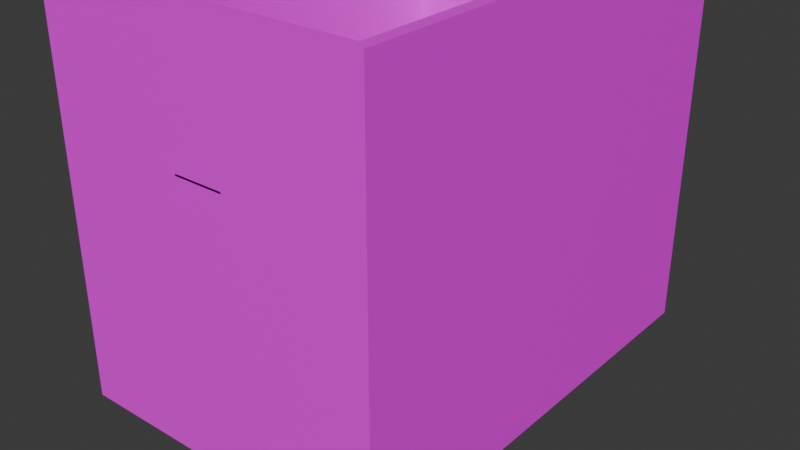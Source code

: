 # Source: box.blend  (saved by Blender 5.1.29; exported with 4.5.12 LTS)
import bpy
from mathutils import Matrix  # noqa: F401  (used for matrix-valued properties, if any)

bpy.ops.wm.read_factory_settings(use_empty=True)
scene = bpy.context.scene
scene.name = 'Scene'

# ---- collections
col_collection = bpy.data.collections.new('Collection'); scene.collection.children.link(col_collection)

# ---- images (referenced by path relative to the original .blend; pixels are not part of the script)
import os
ASSET_DIR = os.environ.get("B2B_ASSET_DIR", "")  # directory of the original .blend (textures are referenced by path, not embedded)
HERE = os.path.dirname(os.path.abspath(__file__))  # packed textures are extracted next to this script under _unpacked/

def load_image(name, relpath, width, height, colorspace="sRGB"):
    """Load a texture the original file referenced (path relative to the .blend, or extracted next to this script)."""
    p = next((c for c in (os.path.join(HERE, relpath), os.path.join(ASSET_DIR, relpath)) if relpath and os.path.exists(c)), "")
    if p:
        img = bpy.data.images.load(p, check_existing=True)
        img.name = name
    else:  # same state as the original file: an image datablock whose file is absent (Cycles renders it pink)
        img = bpy.data.images.new(name, width, height)
        img.source = "FILE"
        img.filepath = "//" + (relpath or name)
    img.colorspace_settings.name = colorspace
    return img
img_industrial_skies_1x_png_001 = load_image('industrial-skies-1x.png.001', 'industrial-skies-1x.png', 1024, 1024, 'sRGB')

# ---- materials (node trees are filled in below, after node groups)
mat_material = bpy.data.materials.new('Material')
mat_material.alpha_threshold = 0.0
mat_material.use_backface_culling_lightprobe_volume = False
mat_material.use_transparent_shadow = False
mat_material.roughness = 0.5
mat_material.line_color = (0.0, 0.0, 0.0, 1.0)

# ---- material node trees
mat_material.use_nodes = True; mat_material.node_tree.nodes.clear()
_N = mat_material.node_tree.nodes; _L = mat_material.node_tree.links
n0 = _N.new('ShaderNodeOutputMaterial'); n0.name = 'Material Output'; n0.location = (300, 300)
n1 = _N.new('ShaderNodeBsdfPrincipled'); n1.name = 'Principled BSDF'; n1.location = (10, 300)
n1.inputs[3].default_value = 1.45
n2 = _N.new('ShaderNodeTexImage'); n2.name = 'Image Texture'; n2.location = (-305, 279)
n2.image = img_industrial_skies_1x_png_001
n2.interpolation = 'Closest'
_L.new(n1.outputs[0], n0.inputs[0])
_L.new(n2.outputs[0], n1.inputs[0])
n0.is_active_output = True

# ---- world
world_world = bpy.data.worlds.new('World'); scene.world = world_world
world_world.use_nodes = True; world_world.node_tree.nodes.clear()
_N = world_world.node_tree.nodes; _L = world_world.node_tree.links
n0 = _N.new('ShaderNodeOutputWorld'); n0.name = 'World Output'; n0.location = (300, 300)
n1 = _N.new('ShaderNodeBackground'); n1.name = 'Background'; n1.location = (10, 300)
n1.inputs[0].default_value = (0.05088, 0.05088, 0.05088, 1.0)
_L.new(n1.outputs[0], n0.inputs[0])
n0.is_active_output = True
world_world.color = (0.05088, 0.05088, 0.05088)
world_world.use_sun_shadow = False
world_world.sun_shadow_jitter_overblur = 0.0

# ---- meshes
me_cube = bpy.data.meshes.new('Cube')
me_cube.from_pydata([(0.9259, 1.328, 0.7282), (1.0, 1.402, -0.7282), (0.9259, -1.328, 0.7282), (1.0, -1.402, -0.7282), (-0.9259, 1.328, 0.7282), (-1.0, 1.402, -0.7282), (-0.9259, -1.328, 0.7282), (-1.0, -1.402, -0.7282), (1.0, -1.402, 0.7282), (-1.0, -1.402, 0.7282), (1.0, 1.402, 0.7282), (-1.0, 1.402, 0.7282), (0.9259, -1.328, -0.6596), (-0.9259, -1.328, -0.6596), (0.9259, 1.328, -0.6596), (-0.9259, 1.328, -0.6596), (-1.0, 1.328, -0.7282), (1.0, 1.328, 0.7282), (-1.0, 1.328, 0.7282), (1.0, 1.328, -0.7282), (-0.9259, 1.328, 0.7282), (1.0, -1.328, 0.7282), (-0.9259, -1.402, 0.7952), (-1.0, -1.328, -0.7282), (-0.9259, 1.402, 0.7282), (-0.9259, -1.402, -0.7282), (-1.0, -1.328, 0.7282), (1.0, -1.328, -0.7282), (-0.9259, -1.402, 0.7282), (-0.9259, 1.402, -0.7282), (0.9259, -1.402, 0.7952), (-0.9259, 1.328, -0.6596), (-0.9259, 1.328, -0.7282), (-0.9259, -1.328, -0.7282), (0.9259, -1.402, -0.7282), (0.9259, 1.402, 0.7282), (0.9259, -1.328, -0.7282), (0.9259, 1.328, 0.7282), (0.9259, 1.328, -0.6596), (-0.9259, 1.402, 0.7952), (-0.9259, 1.328, 0.7952), (0.9259, 1.328, -0.7282), (0.9259, -1.402, 0.7282), (0.9259, 1.402, -0.7282), (0.9259, 1.402, 0.7952), (0.9259, 1.328, 0.7952), (0.9259, -1.328, 0.7952), (-0.9259, -1.328, 0.7952), (-0.9259, -1.328, 1.694), (-0.9259, -1.402, 1.694), (-0.9259, 1.328, 1.694), (0.9259, 1.328, 1.694), (-0.9259, 1.402, 1.694), (0.9259, 1.402, 1.694), (0.9259, -1.328, 1.694), (0.9259, -1.402, 1.694), (-0.9259, -1.402, 0.7947), (-1.0, -1.402, 0.7947), (1.0, -1.328, 0.7947), (1.0, -1.402, 0.7947), (-1.0, 1.328, 0.7947), (-1.0, 1.402, 0.7947), (0.9259, 1.402, 0.7947), (1.0, 1.402, 0.7947), (0.9259, 1.328, 0.7947), (0.9259, 1.328, 0.7947), (0.9259, -1.328, 0.7947), (-0.9259, -1.328, 0.7947), (-0.9259, 1.328, 0.7947), (1.0, 1.328, 0.7947), (-1.0, -1.328, 0.7947), (-0.9259, 1.328, 0.7947), (-0.9259, 1.402, 0.7947), (0.9259, -1.402, 0.7947), (-0.9259, -1.402, 1.701), (-1.0, -1.402, 1.701), (1.0, -1.328, 1.701), (1.0, -1.402, 1.701), (-1.0, 1.328, 1.701), (-1.0, 1.402, 1.701), (0.9259, 1.402, 1.701), (1.0, 1.402, 1.701), (0.9259, 1.328, 1.701), (0.9259, 1.328, 1.701), (0.9259, -1.328, 1.701), (-0.9259, -1.328, 1.701), (-0.9259, 1.328, 1.701), (1.0, 1.328, 1.701), (-1.0, -1.328, 1.701), (-0.9259, 1.328, 1.701), (-0.9259, 1.402, 1.701), (0.9259, -1.402, 1.701), (-1.0, -1.402, 0.8666), (-0.9259, -1.402, 0.8666), (-0.9259, 1.328, 0.8666), (-0.9259, 1.402, 0.8666), (-0.9259, 1.328, 0.8666), (-0.9259, -1.328, 0.8666), (-1.0, 1.402, 0.8666), (-1.0, 1.328, 0.8666), (-1.0, -1.328, 0.8666), (0.9259, -1.402, 0.8666), (1.0, -1.402, 0.8666), (1.0, -1.328, 0.8666), (1.0, 1.328, 0.8666), (1.0, 1.402, 0.8666), (0.9259, -1.328, 0.8666), (0.9259, 1.328, 0.8666), (0.9259, 1.402, 0.8666), (0.9259, 1.328, 0.8666)], [], [(40, 45, 51, 50), (25, 28, 9, 7), (16, 18, 11, 5), (36, 27, 3, 34), (27, 21, 8, 3), (43, 35, 10, 1), (4, 20, 71, 68), (18, 26, 70, 60), (37, 0, 65, 64), (21, 17, 69, 58), (38, 31, 13, 12), (16, 32, 33, 23), (39, 40, 50, 52), (20, 4, 15, 31), (5, 29, 32, 16), (37, 20, 31, 38), (42, 8, 59, 73), (24, 11, 61, 72), (1, 10, 17, 19), (43, 1, 19, 41), (23, 26, 18, 16), (2, 0, 14, 12), (7, 9, 26, 23), (8, 21, 58, 59), (4, 6, 13, 15), (31, 15, 13), (2, 42, 73, 66), (19, 17, 21, 27), (41, 19, 27, 36), (17, 10, 63, 69), (28, 42, 30, 22), (5, 11, 24, 29), (23, 33, 25, 7), (34, 42, 28, 25), (3, 8, 42, 34), (9, 28, 56, 57), (32, 41, 36, 33), (29, 43, 41, 32), (0, 37, 38, 14), (6, 2, 12, 13), (14, 38, 12), (6, 28, 22, 47), (29, 24, 35, 43), (33, 36, 34, 25), (20, 37, 45, 40), (35, 24, 39, 44), (37, 35, 44, 45), (2, 6, 47, 46), (24, 20, 40, 39), (42, 2, 46, 30), (54, 48, 49, 55), (50, 51, 53, 52), (45, 44, 53, 51), (46, 47, 48, 54), (30, 46, 54, 55), (47, 22, 49, 48), (22, 30, 55, 49), (44, 39, 52, 53), (106, 101, 91, 84), (104, 105, 81, 87), (95, 98, 79, 90), (102, 103, 76, 77), (93, 97, 85, 74), (96, 94, 89, 86), (92, 93, 74, 75), (101, 102, 77, 91), (103, 104, 87, 76), (94, 95, 90, 89), (35, 37, 64, 62), (11, 18, 60, 61), (20, 24, 72, 71), (6, 4, 68, 67), (10, 35, 62, 63), (28, 6, 67, 56), (26, 9, 57, 70), (0, 2, 66, 65), (85, 75, 74), (84, 77, 76), (86, 79, 78), (82, 83, 81, 80), (85, 86, 78, 88), (83, 87, 81), (85, 88, 75), (83, 84, 76, 87), (86, 89, 90, 79), (84, 91, 77), (98, 99, 78, 79), (99, 100, 88, 78), (108, 107, 82, 80), (105, 108, 80, 81), (100, 92, 75, 88), (107, 109, 83, 82), (97, 96, 86, 85), (109, 106, 84, 83), (67, 68, 96, 97), (70, 57, 92, 100), (60, 70, 100, 99), (61, 60, 99, 98), (71, 72, 95, 94), (57, 56, 93, 92), (68, 71, 94, 96), (56, 67, 97, 93), (72, 61, 98, 95), (65, 66, 106, 109), (64, 65, 109, 107), (63, 62, 108, 105), (62, 64, 107, 108), (58, 69, 104, 103), (73, 59, 102, 101), (59, 58, 103, 102), (69, 63, 105, 104), (66, 73, 101, 106)])
_uv = me_cube.uv_layers.new(name='UVMap')
_uv.uv.foreach_set('vector', [0.6504, 0.3984, 0.6504, 0.3984, 0.6504, 0.3984, 0.6504, 0.3984, 0.6504, 0.3984, 0.6504, 0.3984, 0.6504, 0.3984, 0.6504, 0.3984, 0.6504, 0.3984, 0.6504, 0.3984, 0.6504, 0.3984, 0.6504, 0.3984, 0.6504, 0.3984, 0.6504, 0.3984, 0.6504, 0.3984, 0.6504, 0.3984, 0.6504, 0.3984, 0.6504, 0.3984, 0.6504, 0.3984, 0.6504, 0.3984, 0.6504, 0.3984, 0.6504, 0.3984, 0.6504, 0.3984, 0.6504, 0.3984, 0.6504, 0.3984, 0.6504, 0.3984, 0.6504, 0.3984, 0.6504, 0.3984, 0.6504, 0.3984, 0.6504, 0.3984, 0.6504, 0.3984, 0.6504, 0.3984, 0.6504, 0.3984, 0.6504, 0.3984, 0.6504, 0.3984, 0.6504, 0.3984, 0.6504, 0.3984, 0.6504, 0.3984, 0.6504, 0.3984, 0.6504, 0.3984, 0.6504, 0.3984, 0.6504, 0.3984, 0.6504, 0.3984, 0.6504, 0.3984, 0.6504, 0.3984, 0.6504, 0.3984, 0.6504, 0.3984, 0.6504, 0.3984, 0.6504, 0.3984, 0.6504, 0.3984, 0.6504, 0.3984, 0.6504, 0.3984, 0.6504, 0.3984, 0.6504, 0.3984, 0.6504, 0.3984, 0.6504, 0.3984, 0.6504, 0.3984, 0.6504, 0.3984, 0.6504, 0.3984, 0.6504, 0.3984, 0.6504, 0.3984, 0.6504, 0.3984, 0.6504, 0.3984, 0.6504, 0.3984, 0.6504, 0.3984, 0.6504, 0.3984, 0.6504, 0.3984, 0.6504, 0.3984, 0.6504, 0.3984, 0.6504, 0.3984, 0.6504, 0.3984, 0.6504, 0.3984, 0.6504, 0.3984, 0.6504, 0.3984, 0.6504, 0.3984, 0.6504, 0.3984, 0.6504, 0.3984, 0.6504, 0.3984, 0.6504, 0.3984, 0.6504, 0.3984, 0.6504, 0.3984, 0.6504, 0.3984, 0.6504, 0.3984, 0.6504, 0.3984, 0.6504, 0.3984, 0.6504, 0.3984, 0.6504, 0.3984, 0.6504, 0.3984, 0.6504, 0.3984, 0.6504, 0.3984, 0.6504, 0.3984, 0.6504, 0.3984, 0.6504, 0.3984, 0.6504, 0.3984, 0.6504, 0.3984, 0.6504, 0.3984, 0.6504, 0.3984, 0.6504, 0.3984, 0.6504, 0.3984, 0.6504, 0.3984, 0.6504, 0.3984, 0.6504, 0.3984, 0.6504, 0.3984, 0.6504, 0.3984, 0.6504, 0.3984, 0.6504, 0.3984, 0.6504, 0.3984, 0.6504, 0.3984, 0.6504, 0.3984, 0.6504, 0.3984, 0.6504, 0.3984, 0.6504, 0.3984, 0.6504, 0.3984, 0.6504, 0.3984, 0.6504, 0.3984, 0.6504, 0.3984, 0.6504, 0.3984, 0.6504, 0.3984, 0.6504, 0.3984, 0.6504, 0.3984, 0.6504, 0.3984, 0.6504, 0.3984, 0.6504, 0.3984, 0.6504, 0.3984, 0.6504, 0.3984, 0.6504, 0.3984, 0.6504, 0.3984, 0.6504, 0.3984, 0.6504, 0.3984, 0.6504, 0.3984, 0.6504, 0.3984, 0.6504, 0.3984, 0.6504, 0.3984, 0.6504, 0.3984, 0.6504, 0.3984, 0.6504, 0.3984, 0.6504, 0.3984, 0.6504, 0.3984, 0.6504, 0.3984, 0.6504, 0.3984, 0.6504, 0.3984, 0.6504, 0.3984, 0.6504, 0.3984, 0.6504, 0.3984, 0.6504, 0.3984, 0.6504, 0.3984, 0.6504, 0.3984, 0.6504, 0.3984, 0.6504, 0.3984, 0.6504, 0.3984, 0.6504, 0.3984, 0.6504, 0.3984, 0.6504, 0.3984, 0.6504, 0.3984, 0.6504, 0.3984, 0.6504, 0.3984, 0.6504, 0.3984, 0.6504, 0.3984, 0.6504, 0.3984, 0.6504, 0.3984, 0.6504, 0.3984, 0.6504, 0.3984, 0.6504, 0.3984, 0.6504, 0.3984, 0.6504, 0.3984, 0.6504, 0.3984, 0.6504, 0.3984, 0.6504, 0.3984, 0.6504, 0.3984, 0.6504, 0.3984, 0.6504, 0.3984, 0.6504, 0.3984, 0.6504, 0.3984, 0.6504, 0.3984, 0.6504, 0.3984, 0.6504, 0.3984, 0.6504, 0.3984, 0.6504, 0.3984, 0.6504, 0.3984, 0.6504, 0.3984, 0.6504, 0.3984, 0.6504, 0.3984, 0.6504, 0.3984, 0.6504, 0.3984, 0.6504, 0.3984, 0.6504, 0.3984, 0.6504, 0.3984, 0.6504, 0.3984, 0.6504, 0.3984, 0.6504, 0.3984, 0.6504, 0.3984, 0.6504, 0.3984, 0.6504, 0.3984, 0.6504, 0.3984, 0.6504, 0.3984, 0.6504, 0.3984, 0.6504, 0.3984, 0.6504, 0.3984, 0.6504, 0.3984, 0.6504, 0.3984, 0.6504, 0.3984, 0.6504, 0.3984, 0.6504, 0.3984, 0.6504, 0.3984, 0.6504, 0.3984, 0.6504, 0.3984, 0.6504, 0.3984, 0.6504, 0.3984, 0.6504, 0.3984, 0.6504, 0.3984, 0.6504, 0.3984, 0.6504, 0.3984, 0.6504, 0.3984, 0.6504, 0.3984, 0.6504, 0.3984, 0.6504, 0.3984, 0.6504, 0.3984, 0.6504, 0.3984, 0.6504, 0.3984, 0.6504, 0.3984, 0.6504, 0.3984, 0.6504, 0.3984, 0.6504, 0.3984, 0.6504, 0.3984, 0.6504, 0.3984, 0.6504, 0.3984, 0.6504, 0.3984, 0.6504, 0.3984, 0.6504, 0.3984, 0.6504, 0.3984, 0.6504, 0.3984, 0.6504, 0.3984, 0.6504, 0.3984, 0.6504, 0.3984, 0.6504, 0.3984, 0.6504, 0.3984, 0.6504, 0.3984, 0.6504, 0.3984, 0.6504, 0.3984, 0.6504, 0.3984, 0.6504, 0.3984, 0.6504, 0.3984, 0.6504, 0.3984, 0.6504, 0.3984, 0.6504, 0.3984, 0.6504, 0.3984, 0.6504, 0.3984, 0.6504, 0.3984, 0.6504, 0.3984, 0.6504, 0.3984, 0.6504, 0.3984, 0.6504, 0.3984, 0.6504, 0.3984, 0.6504, 0.3984, 0.6504, 0.3984, 0.6504, 0.3984, 0.6504, 0.3984, 0.6504, 0.3984, 0.6504, 0.3984, 0.6504, 0.3984, 0.6504, 0.3984, 0.6504, 0.3984, 0.6504, 0.3984, 0.6504, 0.3984, 0.6504, 0.3984, 0.6504, 0.3984, 0.6504, 0.3984, 0.6504, 0.3984, 0.6504, 0.3984, 0.6504, 0.3984, 0.6504, 0.3984, 0.6504, 0.3984, 0.6504, 0.3984, 0.6504, 0.3984, 0.6504, 0.3984, 0.6504, 0.3984, 0.6504, 0.3984, 0.6504, 0.3984, 0.6504, 0.3984, 0.6504, 0.3984, 0.6504, 0.3984, 0.6504, 0.3984, 0.6504, 0.3984, 0.6504, 0.3984, 0.6504, 0.3984, 0.6504, 0.3984, 0.6504, 0.3984, 0.6504, 0.3984, 0.6504, 0.3984, 0.6504, 0.3984, 0.6504, 0.3984, 0.6504, 0.3984, 0.6504, 0.3984, 0.6504, 0.3984, 0.6504, 0.3984, 0.6504, 0.3984, 0.6504, 0.3984, 0.6504, 0.3984, 0.6504, 0.3984, 0.6504, 0.3984, 0.6504, 0.3984, 0.6504, 0.3984, 0.6504, 0.3984, 0.6504, 0.3984, 0.6504, 0.3984, 0.6504, 0.3984, 0.6504, 0.3984, 0.6504, 0.3984, 0.6504, 0.3984, 0.6504, 0.3984, 0.6504, 0.3984, 0.6504, 0.3984, 0.6504, 0.3984, 0.6504, 0.3984, 0.6504, 0.3984, 0.6504, 0.3984, 0.6504, 0.3984, 0.6504, 0.3984, 0.6504, 0.3984, 0.6504, 0.3984, 0.6504, 0.3984, 0.6504, 0.3984, 0.6504, 0.3984, 0.6504, 0.3984, 0.6504, 0.3984, 0.6504, 0.3984, 0.6504, 0.3984, 0.6504, 0.3984, 0.6504, 0.3984, 0.6504, 0.3984, 0.6504, 0.3984, 0.6504, 0.3984, 0.6504, 0.3984, 0.6504, 0.3984, 0.6504, 0.3984, 0.6504, 0.3984, 0.6504, 0.3984, 0.6504, 0.3984, 0.6504, 0.3984, 0.6504, 0.3984, 0.6504, 0.3984, 0.6504, 0.3984, 0.6504, 0.3984, 0.6504, 0.3984, 0.6504, 0.3984, 0.6504, 0.3984, 0.6504, 0.3984, 0.6504, 0.3984, 0.6504, 0.3984, 0.6504, 0.3984, 0.6504, 0.3984, 0.6504, 0.3984, 0.6504, 0.3984, 0.6504, 0.3984, 0.6504, 0.3984, 0.6504, 0.3984, 0.6504, 0.3984, 0.6504, 0.3984, 0.6504, 0.3984, 0.6504, 0.3984, 0.6504, 0.3984, 0.6504, 0.3984, 0.6504, 0.3984, 0.6504, 0.3984, 0.6504, 0.3984, 0.6504, 0.3984, 0.6504, 0.3984, 0.6504, 0.3984, 0.6504, 0.3984, 0.6504, 0.3984, 0.6504, 0.3984, 0.6504, 0.3984, 0.6504, 0.3984, 0.6504, 0.3984, 0.6504, 0.3984, 0.6504, 0.3984, 0.6504, 0.3984, 0.6504, 0.3984, 0.6504, 0.3984, 0.6504, 0.3984, 0.6504, 0.3984, 0.6504, 0.3984, 0.6504, 0.3984, 0.6504, 0.3984, 0.6504, 0.3984, 0.6504, 0.3984, 0.6504, 0.3984, 0.6504, 0.3984, 0.6504, 0.3984, 0.6504, 0.3984, 0.6504, 0.3984, 0.6504, 0.3984, 0.6504, 0.3984, 0.6504, 0.3984, 0.6504, 0.3984, 0.6504, 0.3984, 0.6504, 0.3984, 0.6504, 0.3984, 0.6504, 0.3984, 0.6504, 0.3984, 0.6504, 0.3984, 0.6504, 0.3984, 0.6504, 0.3984, 0.6504, 0.3984, 0.6504, 0.3984, 0.6504, 0.3984, 0.6504, 0.3984, 0.6504, 0.3984, 0.6504, 0.3984, 0.6504, 0.3984, 0.6504, 0.3984, 0.6504, 0.3984, 0.6504, 0.3984, 0.6504, 0.3984, 0.6504, 0.3984, 0.6504, 0.3984, 0.6504, 0.3984, 0.6504, 0.3984, 0.6504, 0.3984, 0.6504, 0.3984, 0.6504, 0.3984, 0.6504, 0.3984, 0.6504, 0.3984, 0.6504, 0.3984, 0.6504, 0.3984, 0.6504, 0.3984, 0.6504, 0.3984, 0.6504, 0.3984, 0.6504, 0.3984, 0.6504, 0.3984, 0.6504, 0.3984, 0.6504, 0.3984, 0.6504, 0.3984, 0.6504, 0.3984, 0.6504, 0.3984, 0.6504, 0.3984, 0.6504, 0.3984, 0.6504, 0.3984, 0.6504, 0.3984, 0.6504, 0.3984])
_ca = me_cube.color_attributes.new('Attribute', 'BYTE_COLOR', 'CORNER')
_ca.data.foreach_set('color', [1.0, 1.0, 1.0, 1.0, 1.0, 1.0, 1.0, 1.0, 1.0, 1.0, 1.0, 1.0, 1.0, 1.0, 1.0, 1.0, 1.0, 1.0, 1.0, 1.0, 1.0, 1.0, 1.0, 1.0, 1.0, 1.0, 1.0, 1.0, 1.0, 1.0, 1.0, 1.0, 1.0, 1.0, 1.0, 1.0, 1.0, 1.0, 1.0, 1.0, 1.0, 1.0, 1.0, 1.0, 1.0, 1.0, 1.0, 1.0, 1.0, 1.0, 1.0, 1.0, 1.0, 1.0, 1.0, 1.0, 1.0, 1.0, 1.0, 1.0, 1.0, 1.0, 1.0, 1.0, 1.0, 1.0, 1.0, 1.0, 1.0, 1.0, 1.0, 1.0, 1.0, 1.0, 1.0, 1.0, 1.0, 1.0, 1.0, 1.0, 1.0, 1.0, 1.0, 1.0, 1.0, 1.0, 1.0, 1.0, 1.0, 1.0, 1.0, 1.0, 1.0, 1.0, 1.0, 1.0, 1.0, 1.0, 1.0, 1.0, 1.0, 1.0, 1.0, 1.0, 1.0, 1.0, 1.0, 1.0, 1.0, 1.0, 1.0, 1.0, 1.0, 1.0, 1.0, 1.0, 1.0, 1.0, 1.0, 1.0, 1.0, 1.0, 1.0, 1.0, 1.0, 1.0, 1.0, 1.0, 1.0, 1.0, 1.0, 1.0, 1.0, 1.0, 1.0, 1.0, 1.0, 1.0, 1.0, 1.0, 1.0, 1.0, 1.0, 1.0, 1.0, 1.0, 1.0, 1.0, 1.0, 1.0, 1.0, 1.0, 1.0, 1.0, 1.0, 1.0, 1.0, 1.0, 1.0, 1.0, 1.0, 1.0, 1.0, 1.0, 1.0, 1.0, 1.0, 1.0, 1.0, 1.0, 1.0, 1.0, 1.0, 1.0, 1.0, 1.0, 1.0, 1.0, 1.0, 1.0, 1.0, 1.0, 1.0, 1.0, 1.0, 1.0, 1.0, 1.0, 1.0, 1.0, 1.0, 1.0, 1.0, 1.0, 1.0, 1.0, 1.0, 1.0, 1.0, 1.0, 1.0, 1.0, 1.0, 1.0, 1.0, 1.0, 1.0, 1.0, 1.0, 1.0, 1.0, 1.0, 1.0, 1.0, 1.0, 1.0, 1.0, 1.0, 1.0, 1.0, 1.0, 1.0, 1.0, 1.0, 1.0, 1.0, 1.0, 1.0, 1.0, 1.0, 1.0, 1.0, 1.0, 1.0, 1.0, 1.0, 1.0, 1.0, 1.0, 1.0, 1.0, 1.0, 1.0, 1.0, 1.0, 1.0, 1.0, 1.0, 1.0, 1.0, 1.0, 1.0, 1.0, 1.0, 1.0, 1.0, 1.0, 1.0, 1.0, 1.0, 1.0, 1.0, 1.0, 1.0, 1.0, 1.0, 1.0, 1.0, 1.0, 1.0, 1.0, 1.0, 1.0, 1.0, 1.0, 1.0, 1.0, 1.0, 1.0, 1.0, 1.0, 1.0, 1.0, 1.0, 1.0, 1.0, 1.0, 1.0, 1.0, 1.0, 1.0, 1.0, 1.0, 1.0, 1.0, 1.0, 1.0, 1.0, 1.0, 1.0, 1.0, 1.0, 1.0, 1.0, 1.0, 1.0, 1.0, 1.0, 1.0, 1.0, 1.0, 1.0, 1.0, 1.0, 1.0, 1.0, 1.0, 1.0, 1.0, 1.0, 1.0, 1.0, 1.0, 1.0, 1.0, 1.0, 1.0, 1.0, 1.0, 1.0, 1.0, 1.0, 1.0, 1.0, 1.0, 1.0, 1.0, 1.0, 1.0, 1.0, 1.0, 1.0, 1.0, 1.0, 1.0, 1.0, 1.0, 1.0, 1.0, 1.0, 1.0, 1.0, 1.0, 1.0, 1.0, 1.0, 1.0, 1.0, 1.0, 1.0, 1.0, 1.0, 1.0, 1.0, 1.0, 1.0, 1.0, 1.0, 1.0, 1.0, 1.0, 1.0, 1.0, 1.0, 1.0, 1.0, 1.0, 1.0, 1.0, 1.0, 1.0, 1.0, 1.0, 1.0, 1.0, 1.0, 1.0, 1.0, 1.0, 1.0, 1.0, 1.0, 1.0, 1.0, 1.0, 1.0, 1.0, 1.0, 1.0, 1.0, 1.0, 1.0, 1.0, 1.0, 1.0, 1.0, 1.0, 1.0, 1.0, 1.0, 1.0, 1.0, 1.0, 1.0, 1.0, 1.0, 1.0, 1.0, 1.0, 1.0, 1.0, 1.0, 1.0, 1.0, 1.0, 1.0, 1.0, 1.0, 1.0, 1.0, 1.0, 1.0, 1.0, 1.0, 1.0, 1.0, 1.0, 1.0, 1.0, 1.0, 1.0, 1.0, 1.0, 1.0, 1.0, 1.0, 1.0, 1.0, 1.0, 1.0, 1.0, 1.0, 1.0, 1.0, 1.0, 1.0, 1.0, 1.0, 1.0, 1.0, 1.0, 1.0, 1.0, 1.0, 1.0, 1.0, 1.0, 1.0, 1.0, 1.0, 1.0, 1.0, 1.0, 1.0, 1.0, 1.0, 1.0, 1.0, 1.0, 1.0, 1.0, 1.0, 1.0, 1.0, 1.0, 1.0, 1.0, 1.0, 1.0, 1.0, 1.0, 1.0, 1.0, 1.0, 1.0, 1.0, 1.0, 1.0, 1.0, 1.0, 1.0, 1.0, 1.0, 1.0, 1.0, 1.0, 1.0, 1.0, 1.0, 1.0, 1.0, 1.0, 1.0, 1.0, 1.0, 1.0, 1.0, 1.0, 1.0, 1.0, 1.0, 1.0, 1.0, 1.0, 1.0, 1.0, 1.0, 1.0, 1.0, 1.0, 1.0, 1.0, 1.0, 1.0, 1.0, 1.0, 1.0, 1.0, 1.0, 1.0, 1.0, 1.0, 1.0, 1.0, 1.0, 1.0, 1.0, 1.0, 1.0, 1.0, 1.0, 1.0, 1.0, 1.0, 1.0, 1.0, 1.0, 1.0, 1.0, 1.0, 1.0, 1.0, 1.0, 1.0, 1.0, 1.0, 1.0, 1.0, 1.0, 1.0, 1.0, 1.0, 1.0, 1.0, 1.0, 1.0, 1.0, 1.0, 1.0, 1.0, 1.0, 1.0, 1.0, 1.0, 1.0, 1.0, 1.0, 1.0, 1.0, 1.0, 1.0, 1.0, 1.0, 1.0, 1.0, 1.0, 1.0, 1.0, 1.0, 1.0, 1.0, 1.0, 1.0, 1.0, 1.0, 1.0, 1.0, 1.0, 1.0, 1.0, 1.0, 1.0, 1.0, 1.0, 1.0, 1.0, 1.0, 1.0, 1.0, 1.0, 1.0, 1.0, 1.0, 1.0, 1.0, 1.0, 1.0, 1.0, 1.0, 1.0, 1.0, 1.0, 1.0, 1.0, 1.0, 1.0, 1.0, 1.0, 1.0, 1.0, 1.0, 1.0, 1.0, 1.0, 1.0, 1.0, 1.0, 1.0, 1.0, 1.0, 1.0, 1.0, 1.0, 1.0, 1.0, 1.0, 1.0, 1.0, 1.0, 1.0, 1.0, 1.0, 1.0, 1.0, 1.0, 1.0, 1.0, 1.0, 1.0, 1.0, 1.0, 1.0, 1.0, 1.0, 1.0, 1.0, 1.0, 1.0, 1.0, 1.0, 1.0, 1.0, 1.0, 1.0, 1.0, 1.0, 1.0, 1.0, 1.0, 1.0, 1.0, 1.0, 1.0, 1.0, 1.0, 1.0, 1.0, 1.0, 1.0, 1.0, 1.0, 1.0, 1.0, 1.0, 1.0, 1.0, 1.0, 1.0, 1.0, 1.0, 1.0, 1.0, 1.0, 1.0, 1.0, 1.0, 1.0, 1.0, 1.0, 1.0, 1.0, 1.0, 1.0, 1.0, 1.0, 1.0, 1.0, 1.0, 1.0, 1.0, 1.0, 1.0, 1.0, 1.0, 1.0, 1.0, 1.0, 1.0, 1.0, 1.0, 1.0, 1.0, 1.0, 1.0, 1.0, 1.0, 1.0, 1.0, 1.0, 1.0, 1.0, 1.0, 1.0, 1.0, 1.0, 1.0, 1.0, 1.0, 1.0, 1.0, 1.0, 1.0, 1.0, 1.0, 1.0, 1.0, 1.0, 1.0, 1.0, 1.0, 1.0, 1.0, 1.0, 1.0, 1.0, 1.0, 1.0, 1.0, 1.0, 1.0, 1.0, 1.0, 1.0, 1.0, 1.0, 1.0, 1.0, 1.0, 1.0, 1.0, 1.0, 1.0, 1.0, 1.0, 1.0, 1.0, 1.0, 1.0, 1.0, 1.0, 1.0, 1.0, 1.0, 1.0, 1.0, 1.0, 1.0, 1.0, 1.0, 1.0, 1.0, 1.0, 1.0, 1.0, 1.0, 1.0, 1.0, 1.0, 1.0, 1.0, 1.0, 1.0, 1.0, 1.0, 1.0, 1.0, 1.0, 1.0, 1.0, 1.0, 1.0, 1.0, 1.0, 1.0, 1.0, 1.0, 1.0, 1.0, 1.0, 1.0, 1.0, 1.0, 1.0, 1.0, 1.0, 1.0, 1.0, 1.0, 1.0, 1.0, 1.0, 1.0, 1.0, 1.0, 1.0, 1.0, 1.0, 1.0, 1.0, 1.0, 1.0, 1.0, 1.0, 1.0, 1.0, 1.0, 1.0, 1.0, 1.0, 1.0, 1.0, 1.0, 1.0, 1.0, 1.0, 1.0, 1.0, 1.0, 1.0, 1.0, 1.0, 1.0, 1.0, 1.0, 1.0, 1.0, 1.0, 1.0, 1.0, 1.0, 1.0, 1.0, 1.0, 1.0, 1.0, 1.0, 1.0, 1.0, 1.0, 1.0, 1.0, 1.0, 1.0, 1.0, 1.0, 1.0, 1.0, 1.0, 1.0, 1.0, 1.0, 1.0, 1.0, 1.0, 1.0, 1.0, 1.0, 1.0, 1.0, 1.0, 1.0, 1.0, 1.0, 1.0, 1.0, 1.0, 1.0, 1.0, 1.0, 1.0, 1.0, 1.0, 1.0, 1.0, 1.0, 1.0, 1.0, 1.0, 1.0, 1.0, 1.0, 1.0, 1.0, 1.0, 1.0, 1.0, 1.0, 1.0, 1.0, 1.0, 1.0, 1.0, 1.0, 1.0, 1.0, 1.0, 1.0, 1.0, 1.0, 1.0, 1.0, 1.0, 1.0, 1.0, 1.0, 1.0, 1.0, 1.0, 1.0, 1.0, 1.0, 1.0, 1.0, 1.0, 1.0, 1.0, 1.0, 1.0, 1.0, 1.0, 1.0, 1.0, 1.0, 1.0, 1.0, 1.0, 1.0, 1.0, 1.0, 1.0, 1.0, 1.0, 1.0, 1.0, 1.0, 1.0, 1.0, 1.0, 1.0, 1.0, 1.0, 1.0, 1.0, 1.0, 1.0, 1.0, 1.0, 1.0, 1.0, 1.0, 1.0, 1.0, 1.0, 1.0, 1.0, 1.0, 1.0, 1.0, 1.0, 1.0, 1.0, 1.0, 1.0, 1.0, 1.0, 1.0, 1.0, 1.0, 1.0, 1.0, 1.0, 1.0, 1.0, 1.0, 1.0, 1.0, 1.0, 1.0, 1.0, 1.0, 1.0, 1.0, 1.0, 1.0, 1.0, 1.0, 1.0, 1.0, 1.0, 1.0, 1.0, 1.0, 1.0, 1.0, 1.0, 1.0, 1.0, 1.0, 1.0, 1.0, 1.0, 1.0, 1.0, 1.0, 1.0, 1.0, 1.0, 1.0, 1.0, 1.0, 1.0, 1.0, 1.0, 1.0, 1.0, 1.0, 1.0, 1.0, 1.0, 1.0, 1.0, 1.0, 1.0, 1.0, 1.0, 1.0, 1.0, 1.0, 1.0, 1.0, 1.0, 1.0, 1.0, 1.0, 1.0, 1.0, 1.0, 1.0, 1.0, 1.0, 1.0, 1.0, 1.0, 1.0, 1.0, 1.0, 1.0, 1.0, 1.0, 1.0, 1.0, 1.0, 1.0, 1.0, 1.0, 1.0, 1.0, 1.0, 1.0, 1.0, 1.0, 1.0, 1.0, 1.0, 1.0, 1.0, 1.0, 1.0, 1.0, 1.0, 1.0, 1.0, 1.0, 1.0, 1.0, 1.0, 1.0, 1.0, 1.0, 1.0, 1.0, 1.0, 1.0, 1.0, 1.0, 1.0, 1.0, 1.0, 1.0, 1.0, 1.0, 1.0, 1.0, 1.0, 1.0, 1.0, 1.0, 1.0, 1.0, 1.0, 1.0, 1.0, 1.0, 1.0, 1.0, 1.0, 1.0, 1.0, 1.0, 1.0, 1.0, 1.0, 1.0, 1.0, 1.0, 1.0, 1.0, 1.0, 1.0, 1.0, 1.0, 1.0, 1.0, 1.0, 1.0, 1.0, 1.0, 1.0, 1.0, 1.0, 1.0, 1.0, 1.0, 1.0, 1.0, 1.0, 1.0, 1.0, 1.0, 1.0, 1.0, 1.0, 1.0, 1.0, 1.0, 1.0, 1.0, 1.0, 1.0, 1.0, 1.0, 1.0, 1.0, 1.0, 1.0, 1.0, 1.0, 1.0, 1.0, 1.0, 1.0, 1.0, 1.0, 1.0, 1.0, 1.0, 1.0, 1.0, 1.0, 1.0, 1.0, 1.0, 1.0, 1.0, 1.0, 1.0, 1.0, 1.0, 1.0, 1.0, 1.0, 1.0, 1.0, 1.0, 1.0, 1.0, 1.0, 1.0, 1.0, 1.0, 1.0, 1.0, 1.0, 1.0, 1.0, 1.0, 1.0, 1.0, 1.0, 1.0, 1.0, 1.0, 1.0, 1.0, 1.0, 1.0, 1.0, 1.0, 1.0, 1.0, 1.0, 1.0, 1.0, 1.0, 1.0, 1.0, 1.0, 1.0, 1.0, 1.0, 1.0, 1.0, 1.0, 1.0, 1.0, 1.0, 1.0, 1.0, 1.0, 1.0, 1.0, 1.0, 1.0, 1.0, 1.0, 1.0, 1.0, 1.0, 1.0, 1.0, 1.0, 1.0, 1.0, 1.0, 1.0, 1.0, 1.0, 1.0, 1.0, 1.0, 1.0, 1.0, 1.0, 1.0, 1.0, 1.0, 1.0, 1.0, 1.0, 1.0, 1.0, 1.0, 1.0, 1.0, 1.0, 1.0, 1.0, 1.0, 1.0, 1.0, 1.0, 1.0, 1.0, 1.0, 1.0, 1.0, 1.0, 1.0, 1.0, 1.0, 1.0, 1.0, 1.0, 1.0, 1.0, 1.0, 1.0, 1.0, 1.0, 1.0, 1.0, 1.0, 1.0, 1.0, 1.0, 1.0, 1.0, 1.0, 1.0, 1.0, 1.0, 1.0, 1.0, 1.0, 1.0, 1.0, 1.0, 1.0, 1.0, 1.0, 1.0, 1.0, 1.0, 1.0, 1.0, 1.0, 1.0, 1.0, 1.0, 1.0, 1.0, 1.0, 1.0, 1.0, 1.0, 1.0, 1.0, 1.0, 1.0, 1.0, 1.0, 1.0, 1.0, 1.0, 1.0, 1.0, 1.0, 1.0, 1.0, 1.0, 1.0, 1.0, 1.0, 1.0, 1.0, 1.0, 1.0, 1.0, 1.0, 1.0, 1.0, 1.0, 1.0, 1.0, 1.0, 1.0, 1.0, 1.0, 1.0, 1.0, 1.0, 1.0, 1.0, 1.0, 1.0, 1.0, 1.0, 1.0, 1.0, 1.0, 1.0, 1.0, 1.0, 1.0, 1.0, 1.0, 1.0, 1.0, 1.0, 1.0, 1.0, 1.0, 1.0, 1.0, 1.0, 1.0, 1.0, 1.0, 1.0, 1.0, 1.0, 1.0, 1.0, 1.0, 1.0, 1.0, 1.0, 1.0, 1.0, 1.0, 1.0, 1.0, 1.0, 1.0, 1.0, 1.0, 1.0, 1.0, 1.0, 1.0, 1.0, 1.0, 1.0, 1.0, 1.0, 1.0, 1.0, 1.0, 1.0, 1.0, 1.0, 1.0, 1.0, 1.0, 1.0, 1.0, 1.0, 1.0, 1.0, 1.0, 1.0, 1.0, 1.0, 1.0, 1.0, 1.0, 1.0, 1.0, 1.0, 1.0, 1.0, 1.0, 1.0, 1.0, 1.0, 1.0, 1.0, 1.0, 1.0, 1.0, 1.0, 1.0, 1.0, 1.0, 1.0, 1.0, 1.0, 1.0, 1.0, 1.0, 1.0, 1.0, 1.0, 1.0, 1.0, 1.0, 1.0, 1.0, 1.0, 1.0, 1.0, 1.0, 1.0, 1.0, 1.0, 1.0, 1.0, 1.0, 1.0, 1.0, 1.0, 1.0, 1.0, 1.0, 1.0, 1.0, 1.0, 1.0, 1.0, 1.0, 1.0, 1.0, 1.0, 1.0, 1.0, 1.0, 1.0, 1.0, 1.0, 1.0, 1.0, 1.0, 1.0, 1.0, 1.0, 1.0, 1.0, 1.0, 1.0, 1.0, 1.0, 1.0, 1.0, 1.0, 1.0, 1.0, 1.0, 1.0, 1.0, 1.0, 1.0, 1.0, 1.0, 1.0, 1.0, 1.0, 1.0, 1.0, 1.0, 1.0, 1.0, 1.0, 1.0, 1.0, 1.0, 1.0, 1.0, 1.0, 1.0, 1.0, 1.0, 1.0, 1.0, 1.0, 1.0, 1.0, 1.0, 1.0, 1.0, 1.0, 1.0, 1.0, 1.0, 1.0, 1.0, 1.0, 1.0, 1.0, 1.0, 1.0, 1.0, 1.0, 1.0, 1.0, 1.0, 1.0, 1.0, 1.0, 1.0, 1.0, 1.0, 1.0, 1.0, 1.0, 1.0, 1.0, 1.0, 1.0, 1.0, 1.0, 1.0, 1.0, 1.0, 1.0, 1.0, 1.0, 1.0, 1.0, 1.0, 1.0, 1.0, 1.0, 1.0, 1.0, 1.0, 1.0, 1.0, 1.0, 1.0, 1.0, 1.0, 1.0, 1.0, 1.0, 1.0, 1.0, 1.0, 1.0, 1.0, 1.0, 1.0, 1.0, 1.0, 1.0, 1.0, 1.0, 1.0, 1.0, 1.0, 1.0, 1.0, 1.0, 1.0, 1.0, 1.0, 1.0, 1.0, 1.0, 1.0, 1.0, 1.0, 1.0, 1.0, 1.0, 1.0, 1.0, 1.0, 1.0, 1.0, 1.0, 1.0, 1.0, 1.0, 1.0, 1.0, 1.0, 1.0, 1.0, 1.0, 1.0, 1.0, 1.0, 1.0, 1.0, 1.0, 1.0, 1.0, 1.0, 1.0, 1.0, 1.0, 1.0, 1.0, 1.0, 1.0, 1.0, 1.0, 1.0, 1.0, 1.0, 1.0, 1.0, 1.0, 1.0, 1.0, 1.0, 1.0, 1.0, 1.0, 1.0, 1.0, 1.0, 1.0, 1.0, 1.0, 1.0, 1.0, 1.0, 1.0, 1.0, 1.0, 1.0, 1.0, 1.0, 1.0, 1.0, 1.0, 1.0, 1.0, 1.0])
me_cube.materials.append(mat_material)
me_cube.use_mirror_vertex_groups = False
me_cube.use_paint_bone_selection = False
me_cube.use_paint_mask_vertex = True
me_cube.update()
me_cube_002 = bpy.data.meshes.new('Cube.002')
me_cube_002.from_pydata([(-0.151, -1.402, -0.01), (-0.151, -1.402, -5.029e-08), (-0.1038, 1.392, 0.07489), (-0.09922, 1.386, 0.08158), (0.151, -1.402, -0.01), (0.151, -1.402, -5.029e-08), (0.151, 1.402, -0.01), (0.151, 1.402, -5.029e-08), (-0.151, 1.147, -0.01), (-0.151, 0.8919, -0.01), (-0.151, 0.6371, -0.01), (-0.151, 0.3823, -0.01), (-0.151, 0.1274, -0.01), (-0.151, -0.1274, -0.01), (-0.151, -0.3823, -0.01), (-0.151, -0.6371, -0.01), (-0.151, -0.8919, -0.01), (-0.151, -1.147, -0.01), (-0.151, -1.147, -5.029e-08), (-0.151, -0.8919, -5.029e-08), (-0.151, -0.6371, -5.029e-08), (-0.151, -0.3823, -5.029e-08), (-0.151, -0.1274, -5.029e-08), (-0.151, 0.1274, -5.029e-08), (-0.151, 0.3823, -5.029e-08), (-0.151, 0.6371, -5.029e-08), (-0.151, 0.8919, -5.029e-08), (-0.151, 1.147, -5.029e-08), (0.151, -1.147, -0.01), (0.151, -0.8919, -0.01), (0.151, -0.6371, -0.01), (0.151, -0.3823, -0.01), (0.151, -0.1274, -0.01), (0.151, 0.1274, -0.01), (0.151, 0.3823, -0.01), (0.151, 0.6371, -0.01), (0.151, 0.8919, -0.01), (0.151, 1.147, -0.01), (0.151, 1.147, -5.029e-08), (0.151, 0.8919, -5.029e-08), (0.151, 0.6371, -5.029e-08), (0.151, 0.3823, -5.029e-08), (0.151, 0.1274, -5.029e-08), (0.151, -0.1274, -5.029e-08), (0.151, -0.3823, -5.029e-08), (0.151, -0.6371, -5.029e-08), (0.151, -0.8919, -5.029e-08), (0.151, -1.147, -5.029e-08), (-0.151, 1.268, -0.01), (0.07713, 1.402, -0.01), (0.07713, 1.402, -5.029e-08), (-0.151, 1.268, -5.029e-08)], [], [(8, 27, 51, 48), (2, 3, 50, 49), (28, 47, 5, 4), (4, 5, 1, 0), (17, 28, 4, 0), (47, 18, 1, 5), (7, 50, 51, 27, 38), (38, 27, 26, 39), (39, 26, 25, 40), (40, 25, 24, 41), (41, 24, 23, 42), (42, 23, 22, 43), (43, 22, 21, 44), (44, 21, 20, 45), (45, 20, 19, 46), (46, 19, 18, 47), (2, 49, 48), (8, 37, 36, 9), (9, 36, 35, 10), (10, 35, 34, 11), (11, 34, 33, 12), (12, 33, 32, 13), (13, 32, 31, 14), (14, 31, 30, 15), (15, 30, 29, 16), (16, 29, 28, 17), (6, 7, 38, 37), (37, 38, 39, 36), (36, 39, 40, 35), (35, 40, 41, 34), (34, 41, 42, 33), (33, 42, 43, 32), (32, 43, 44, 31), (31, 44, 45, 30), (30, 45, 46, 29), (29, 46, 47, 28), (0, 1, 18, 17), (17, 18, 19, 16), (16, 19, 20, 15), (15, 20, 21, 14), (14, 21, 22, 13), (13, 22, 23, 12), (12, 23, 24, 11), (11, 24, 25, 10), (10, 25, 26, 9), (9, 26, 27, 8), (49, 50, 7, 6), (48, 49, 6, 37, 8), (51, 50, 3), (48, 51, 3, 2)])
_k = {(0, 17): 1.0, (0, 1): 1.0, (3, 51): 1.0, (2, 3): 1.0, (2, 49): 1.0, (7, 50): 1.0, (6, 7): 1.0, (6, 37): 1.0, (5, 47): 1.0, (4, 5): 1.0, (0, 4): 1.0, (1, 5): 1.0, (8, 48): 1.0, (8, 9): 1.0, (9, 10): 1.0, (10, 11): 1.0, (11, 12): 1.0, (12, 13): 1.0, (13, 14): 1.0, (14, 15): 1.0, (15, 16): 1.0, (16, 17): 1.0, (1, 18): 1.0, (18, 19): 1.0, (19, 20): 1.0, (20, 21): 1.0, (21, 22): 1.0, (22, 23): 1.0, (23, 24): 1.0, (24, 25): 1.0, (25, 26): 1.0, (26, 27): 1.0, (4, 28): 1.0, (28, 29): 1.0, (29, 30): 1.0, (30, 31): 1.0, (31, 32): 1.0, (32, 33): 1.0, (33, 34): 1.0, (34, 35): 1.0, (35, 36): 1.0, (36, 37): 1.0, (7, 38): 1.0, (38, 39): 1.0, (39, 40): 1.0, (40, 41): 1.0, (41, 42): 1.0, (42, 43): 1.0, (43, 44): 1.0, (44, 45): 1.0, (45, 46): 1.0, (46, 47): 1.0, (2, 48): 1.0, (6, 49): 1.0, (3, 50): 1.0, (27, 51): 1.0}
me_cube_002.attributes.new('crease_edge', 'FLOAT', 'EDGE').data.foreach_set('value', [_k.get((min(e.vertices), max(e.vertices)), 0.0) for e in me_cube_002.edges])
_uv = me_cube_002.uv_layers.new(name='UVMap')
_uv.uv.foreach_set('vector', [0.5868, 0.6488, 0.5868, 0.6488, 0.5868, 0.6488, 0.5868, 0.6488, 0.5868, 0.6488, 0.5868, 0.6488, 0.5868, 0.6488, 0.5868, 0.6488, 0.5868, 0.6488, 0.5868, 0.6488, 0.5868, 0.6488, 0.5868, 0.6488, 0.5868, 0.6488, 0.5868, 0.6488, 0.5868, 0.6488, 0.5868, 0.6488, 0.5868, 0.6488, 0.5868, 0.6488, 0.5868, 0.6488, 0.5868, 0.6488, 0.5868, 0.6488, 0.5868, 0.6488, 0.5868, 0.6488, 0.5868, 0.6488, 0.5868, 0.6488, 0.5868, 0.6488, 0.5868, 0.6488, 0.5868, 0.6488, 0.5868, 0.6488, 0.5868, 0.6488, 0.5868, 0.6488, 0.5868, 0.6488, 0.5868, 0.6488, 0.5868, 0.6488, 0.5868, 0.6488, 0.5868, 0.6488, 0.5868, 0.6488, 0.5868, 0.6488, 0.5868, 0.6488, 0.5868, 0.6488, 0.5868, 0.6488, 0.5868, 0.6488, 0.5868, 0.6488, 0.5868, 0.6488, 0.5868, 0.6488, 0.5868, 0.6488, 0.5868, 0.6488, 0.5868, 0.6488, 0.5868, 0.6488, 0.5868, 0.6488, 0.5868, 0.6488, 0.5868, 0.6488, 0.5868, 0.6488, 0.5868, 0.6488, 0.5868, 0.6488, 0.5868, 0.6488, 0.5868, 0.6488, 0.5868, 0.6488, 0.5868, 0.6488, 0.5868, 0.6488, 0.5868, 0.6488, 0.5868, 0.6488, 0.5868, 0.6488, 0.5868, 0.6488, 0.5868, 0.6488, 0.5868, 0.6488, 0.5868, 0.6488, 0.5868, 0.6488, 0.5868, 0.6488, 0.5868, 0.6488, 0.5868, 0.6488, 0.5868, 0.6488, 0.5868, 0.6488, 0.5868, 0.6488, 0.5868, 0.6488, 0.5868, 0.6488, 0.5868, 0.6488, 0.5868, 0.6488, 0.5868, 0.6488, 0.5868, 0.6488, 0.5868, 0.6488, 0.5868, 0.6488, 0.5868, 0.6488, 0.5868, 0.6488, 0.5868, 0.6488, 0.5868, 0.6488, 0.5868, 0.6488, 0.5868, 0.6488, 0.5868, 0.6488, 0.5868, 0.6488, 0.5868, 0.6488, 0.5868, 0.6488, 0.5868, 0.6488, 0.5868, 0.6488, 0.5868, 0.6488, 0.5868, 0.6488, 0.5868, 0.6488, 0.5868, 0.6488, 0.5868, 0.6488, 0.5868, 0.6488, 0.5868, 0.6488, 0.5868, 0.6488, 0.5868, 0.6488, 0.5868, 0.6488, 0.5868, 0.6488, 0.5868, 0.6488, 0.5868, 0.6488, 0.5868, 0.6488, 0.5868, 0.6488, 0.5868, 0.6488, 0.5868, 0.6488, 0.5868, 0.6488, 0.5868, 0.6488, 0.5868, 0.6488, 0.5868, 0.6488, 0.5868, 0.6488, 0.5868, 0.6488, 0.5868, 0.6488, 0.5868, 0.6488, 0.5868, 0.6488, 0.5868, 0.6488, 0.5868, 0.6488, 0.5868, 0.6488, 0.5868, 0.6488, 0.5868, 0.6488, 0.5868, 0.6488, 0.5868, 0.6488, 0.5868, 0.6488, 0.5868, 0.6488, 0.5868, 0.6488, 0.5868, 0.6488, 0.5868, 0.6488, 0.5868, 0.6488, 0.5868, 0.6488, 0.5868, 0.6488, 0.5868, 0.6488, 0.5868, 0.6488, 0.5868, 0.6488, 0.5868, 0.6488, 0.5868, 0.6488, 0.5868, 0.6488, 0.5868, 0.6488, 0.5868, 0.6488, 0.5868, 0.6488, 0.5868, 0.6488, 0.5868, 0.6488, 0.5868, 0.6488, 0.5868, 0.6488, 0.5868, 0.6488, 0.5868, 0.6488, 0.5868, 0.6488, 0.5868, 0.6488, 0.5868, 0.6488, 0.5868, 0.6488, 0.5868, 0.6488, 0.5868, 0.6488, 0.5868, 0.6488, 0.5868, 0.6488, 0.5868, 0.6488, 0.5868, 0.6488, 0.5868, 0.6488, 0.5868, 0.6488, 0.5868, 0.6488, 0.5868, 0.6488, 0.5868, 0.6488, 0.5868, 0.6488, 0.5868, 0.6488, 0.5868, 0.6488, 0.5868, 0.6488, 0.5868, 0.6488, 0.5868, 0.6488, 0.5868, 0.6488, 0.5868, 0.6488, 0.5868, 0.6488, 0.5868, 0.6488, 0.5868, 0.6488, 0.5868, 0.6488, 0.5868, 0.6488, 0.5868, 0.6488, 0.5868, 0.6488, 0.5868, 0.6488, 0.5868, 0.6488, 0.5868, 0.6488, 0.5868, 0.6488, 0.5868, 0.6488, 0.5868, 0.6488, 0.5868, 0.6488, 0.5868, 0.6488, 0.5868, 0.6488, 0.5868, 0.6488, 0.5868, 0.6488, 0.5868, 0.6488, 0.5868, 0.6488, 0.5868, 0.6488, 0.5868, 0.6488, 0.5868, 0.6488, 0.5868, 0.6488, 0.5868, 0.6488, 0.5868, 0.6488, 0.5868, 0.6488])
me_cube_002.materials.append(mat_material)
me_cube_002.update()
arm_armature = bpy.data.armatures.new('Armature')  # bones are not reproduced

# ---- objects
ob_cube = bpy.data.objects.new('Cube', me_cube)
ob_box = bpy.data.objects.new('box', arm_armature)
ob_tape_roll = bpy.data.objects.new('tape_roll', me_cube_002)

# ---- transforms, parenting, visibility, modifiers, constraints
ob_cube.parent = ob_box
ob_cube.location = (0.0, 0.0, 0.0)
ob_cube.lock_rotations_4d = False
ob_cube.empty_display_type = 'ARROWS'
ob_cube.lineart.crease_threshold = 0.0
_vg = ob_cube.vertex_groups.new(name='root')
_vg = ob_cube.vertex_groups.new(name='flap.l')
for _i, _w in zip([39, 40, 44, 45, 50, 51, 52, 53], [0.9999, 0.9999, 1.0, 0.9974, 1.0, 1.0, 1.0, 1.0]): _vg.add([_i], _w, 'REPLACE')
_vg = ob_cube.vertex_groups.new(name='flap.r')
for _i, _w in zip([22, 30, 46, 47, 48, 49, 54, 55], [0.9847, 0.995, 0.9999, 0.9891, 0.9998, 0.9992, 1.0, 0.9996]): _vg.add([_i], _w, 'REPLACE')
_vg = ob_cube.vertex_groups.new(name='flap.f')
for _i, _w in zip([56, 57, 60, 61, 66, 67, 68, 70, 71, 72, 74, 75, 78, 79, 85, 86, 88, 89, 90, 92, 93, 94, 95, 96, 97, 98, 99, 100], [6.76e-06, 1.275e-06, 0.0008773, 3.355e-14, 0.0, 2.644e-05, 3.283e-08, 1.416e-09, 3.283e-08, 0.0007325, 1.0, 1.0, 1.0, 0.994, 1.0, 1.0, 1.0, 1.0, 0.9978, 0.9875, 0.9954, 0.9807, 0.9999, 0.9807, 0.9905, 0.9887, 1.0, 0.9287]): _vg.add([_i], _w, 'REPLACE')
_vg = ob_cube.vertex_groups.new(name='flap.b')
for _i, _w in zip([39, 40, 50, 51, 52, 53, 58, 59, 62, 63, 64, 65, 66, 69, 73, 76, 77, 80, 81, 82, 83, 84, 87, 91, 101, 102, 103, 104, 105, 106, 107, 108, 109], [4.111e-05, 1.625e-05, 3.195e-11, 0.0, 4.292e-05, 0.0, 0.01455, 0.0001522, 0.0002648, 0.00324, 0.0006685, 0.0006685, 0.006626, 0.006622, 0.001836, 0.9997, 0.9969, 0.9979, 0.9987, 0.9788, 0.9788, 0.9987, 0.9833, 1.0, 0.9978, 0.9888, 0.9784, 0.9915, 0.9992, 0.999, 0.9889, 0.9987, 0.9889]): _vg.add([_i], _w, 'REPLACE')
_m = ob_cube.modifiers.new('Armature', 'ARMATURE')
_m.object = ob_box
ob_box.location = (0.0, 0.0, 0.0)
ob_box.hide_render = True
ob_box.show_in_front = True
ob_tape_roll.parent = ob_box
ob_tape_roll.location = (0.0, 0.0, 0.8756)
_vg = ob_tape_roll.vertex_groups.new(name='tape.000')
for _i, _w in zip([0, 1, 4, 5], [0.9994, 0.9999, 1.0, 1.0]): _vg.add([_i], _w, 'REPLACE')
_vg = ob_tape_roll.vertex_groups.new(name='tape.001')
for _i, _w in zip([17, 18, 28, 47], [1.0, 1.0, 0.9999, 0.9997]): _vg.add([_i], _w, 'REPLACE')
_vg = ob_tape_roll.vertex_groups.new(name='tape.002')
for _i, _w in zip([16, 19, 29, 46], [0.9983, 0.9999, 1.0, 1.0]): _vg.add([_i], _w, 'REPLACE')
_vg = ob_tape_roll.vertex_groups.new(name='tape.003')
for _i, _w in zip([15, 20, 30, 45], [1.0, 1.0, 0.9999, 1.0]): _vg.add([_i], _w, 'REPLACE')
_vg = ob_tape_roll.vertex_groups.new(name='tape.004')
for _i, _w in zip([14, 21, 31, 44], [1.0, 1.0, 1.0, 1.0]): _vg.add([_i], _w, 'REPLACE')
_vg = ob_tape_roll.vertex_groups.new(name='tape.005')
for _i, _w in zip([13, 22, 32, 43], [0.9989, 0.9996, 1.0, 1.0]): _vg.add([_i], _w, 'REPLACE')
_vg = ob_tape_roll.vertex_groups.new(name='tape.006')
for _i, _w in zip([12, 23, 33, 42], [1.0, 1.0, 0.9997, 1.0]): _vg.add([_i], _w, 'REPLACE')
_vg = ob_tape_roll.vertex_groups.new(name='tape.007')
for _i, _w in zip([11, 24, 34, 41], [0.9996, 0.9997, 1.0, 1.0]): _vg.add([_i], _w, 'REPLACE')
_vg = ob_tape_roll.vertex_groups.new(name='tape.008')
for _i, _w in zip([10, 25, 35, 40], [1.0, 1.0, 1.0, 1.0]): _vg.add([_i], _w, 'REPLACE')
_vg = ob_tape_roll.vertex_groups.new(name='tape.009')
for _i, _w in zip([9, 26, 36, 39], [0.9983, 0.9997, 1.0, 1.0]): _vg.add([_i], _w, 'REPLACE')
_vg = ob_tape_roll.vertex_groups.new(name='tape.010')
for _i, _w in zip([8, 27, 37, 38, 48, 51], [0.9999, 1.0, 0.9999, 1.0, 0.5234, 0.523]): _vg.add([_i], _w, 'REPLACE')
_vg = ob_tape_roll.vertex_groups.new(name='tape.011')
for _i, _w in zip([2, 3, 6, 7, 8, 27, 37, 38, 48, 49, 50, 51], [0.9921, 0.9968, 0.9962, 0.9993, 0.0001977, 0.0, 0.0, 0.0, 0.4728, 0.9951, 0.9986, 0.4754]): _vg.add([_i], _w, 'REPLACE')
_m = ob_tape_roll.modifiers.new('Armature', 'ARMATURE')
_m.object = ob_box
_m = ob_tape_roll.modifiers.new('Subdivision', 'SUBSURF')
_m.show_render = False
_m.levels = 2

# ---- collection membership
col_collection.objects.link(ob_cube)
col_collection.objects.link(ob_box)
col_collection.objects.link(ob_tape_roll)

# ---- scene / render settings (as saved in the file)
scene.frame_start = 0; scene.frame_end = 55; scene.frame_set(0)
scene.render.engine = 'BLENDER_EEVEE_NEXT'
scene.render.bake_bias = 0.0
scene.render.bake_samples = 0
scene.cycles.sampling_pattern = 'TABULATED_SOBOL'
bpy.context.view_layer.update()

# ---- added for rendering (the .blend has no active camera and no usable light): camera, sun
cam_auto = bpy.data.cameras.new('AutoCamera')
cam_auto.lens = 50.0
cam_auto.sensor_width = 36.0
cam_auto.clip_end = 1000.0
ob_auto_camera = bpy.data.objects.new('AutoCamera', cam_auto)
scene.collection.objects.link(ob_auto_camera)
ob_auto_camera.location = (3.54732, -4.25678, 2.95232)
ob_auto_camera.rotation_euler = (1.09748, -7.21219e-08, 0.694738)
scene.camera = ob_auto_camera
light_auto_sun = bpy.data.lights.new('AutoSun', 'SUN')
light_auto_sun.energy = 3.0
light_auto_sun.angle = 0.0523599
ob_auto_sun = bpy.data.objects.new('AutoSun', light_auto_sun)
scene.collection.objects.link(ob_auto_sun)
ob_auto_sun.rotation_euler = (0.872665, 0.174533, 0.523599)
bpy.context.view_layer.update()
